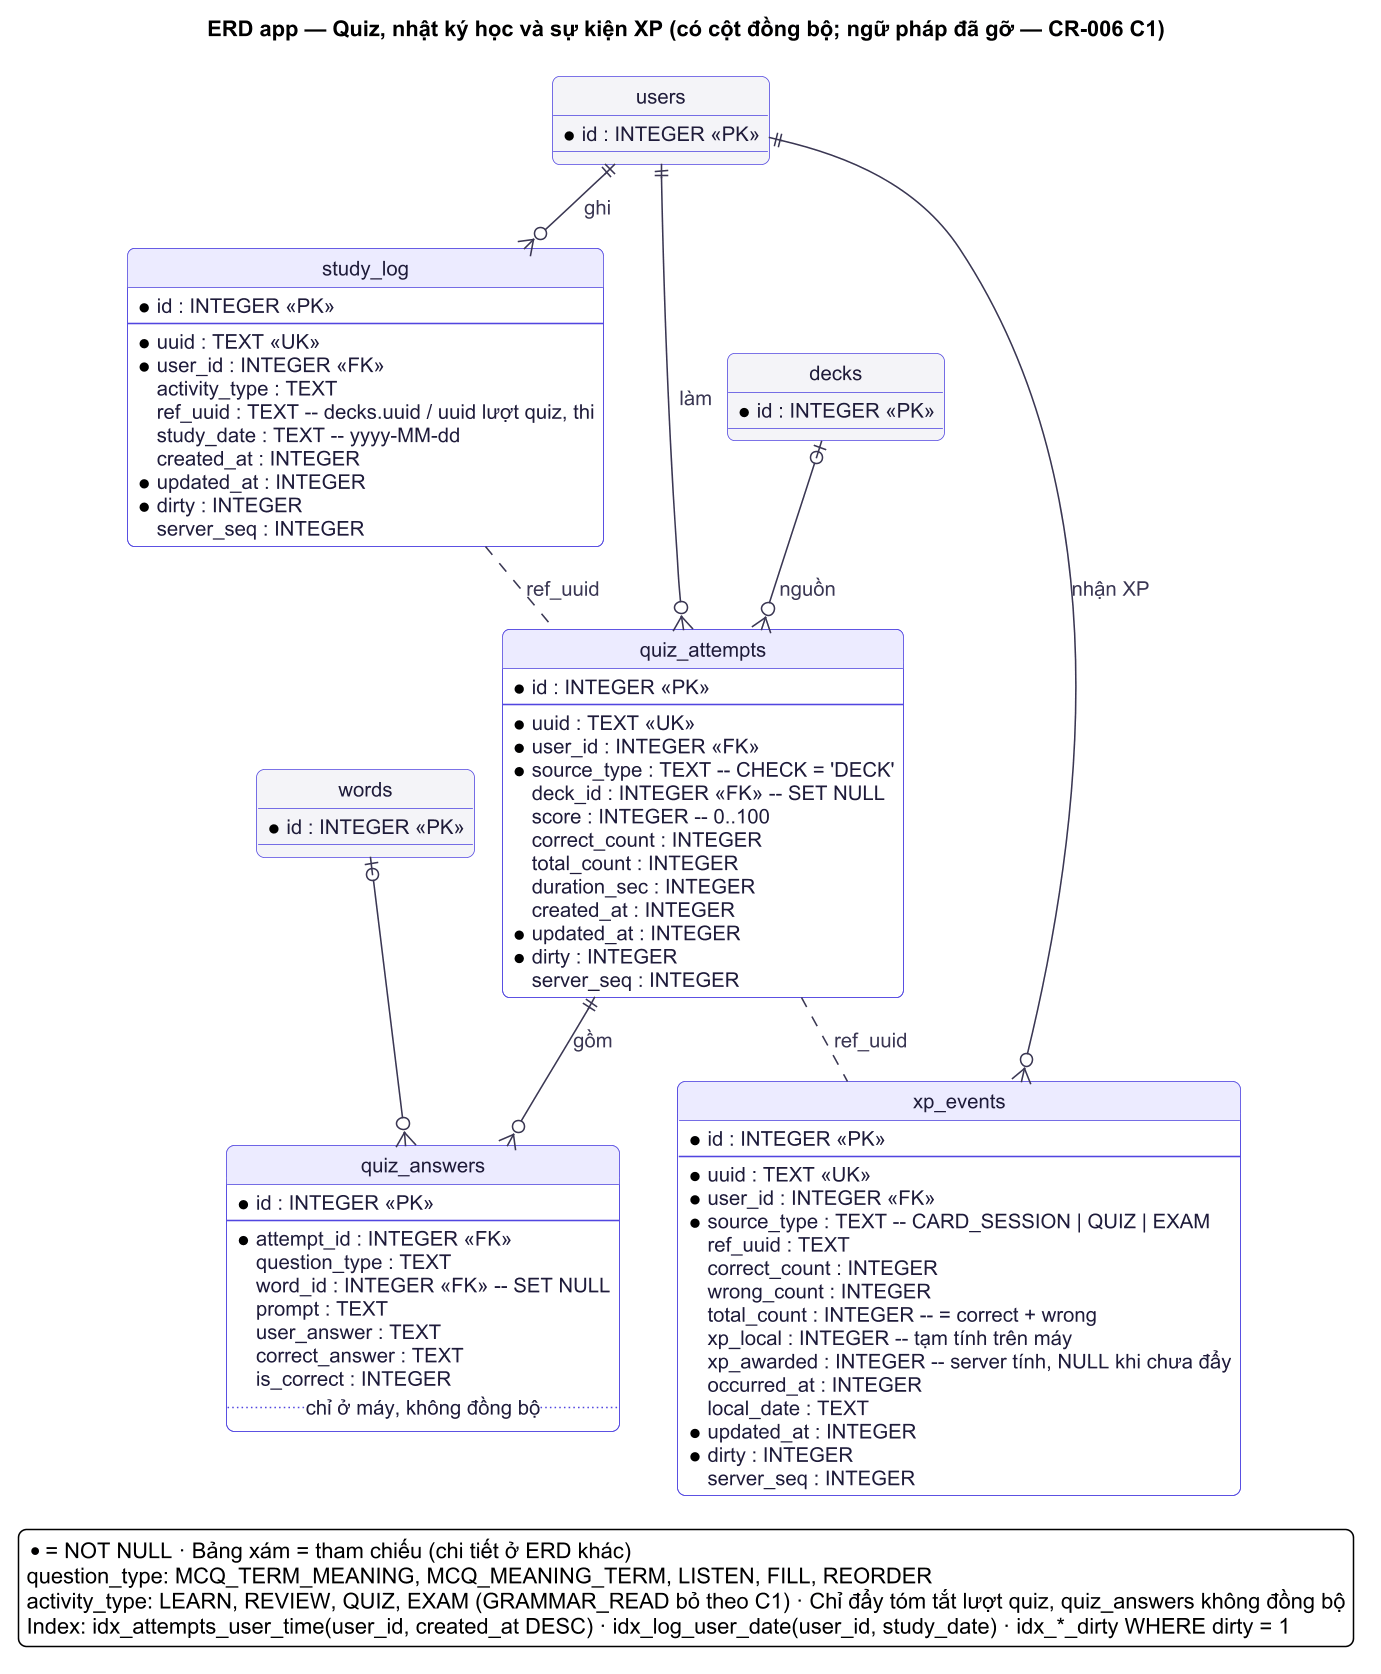

The diagram above was rendered by PlantUML. Its source (embedded in the PNG):
@startuml
!include ../_style.puml
title ERD app — Quiz, nhật ký học và sự kiện XP (có cột đồng bộ; ngữ pháp đã gỡ — CR-006 C1)
hide circle

entity "users" as users #F4F4F8 {
  * id : INTEGER <<PK>>
}
entity "decks" as decks #F4F4F8 {
  * id : INTEGER <<PK>>
}
entity "words" as words #F4F4F8 {
  * id : INTEGER <<PK>>
}

entity "quiz_attempts" as qa {
  * id : INTEGER <<PK>>
  --
  * uuid : TEXT <<UK>>
  * user_id : INTEGER <<FK>>
  * source_type : TEXT -- CHECK = 'DECK'
  deck_id : INTEGER <<FK>> -- SET NULL
  score : INTEGER -- 0..100
  correct_count : INTEGER
  total_count : INTEGER
  duration_sec : INTEGER
  created_at : INTEGER
  * updated_at : INTEGER
  * dirty : INTEGER
  server_seq : INTEGER
}
entity "quiz_answers" as qn {
  * id : INTEGER <<PK>>
  --
  * attempt_id : INTEGER <<FK>>
  question_type : TEXT
  word_id : INTEGER <<FK>> -- SET NULL
  prompt : TEXT
  user_answer : TEXT
  correct_answer : TEXT
  is_correct : INTEGER
  .. chỉ ở máy, không đồng bộ ..
}
entity "study_log" as sl {
  * id : INTEGER <<PK>>
  --
  * uuid : TEXT <<UK>>
  * user_id : INTEGER <<FK>>
  activity_type : TEXT
  ref_uuid : TEXT -- decks.uuid / uuid lượt quiz, thi
  study_date : TEXT -- yyyy-MM-dd
  created_at : INTEGER
  * updated_at : INTEGER
  * dirty : INTEGER
  server_seq : INTEGER
}
entity "xp_events" as xp {
  * id : INTEGER <<PK>>
  --
  * uuid : TEXT <<UK>>
  * user_id : INTEGER <<FK>>
  * source_type : TEXT -- CARD_SESSION | QUIZ | EXAM
  ref_uuid : TEXT
  correct_count : INTEGER
  wrong_count : INTEGER
  total_count : INTEGER -- = correct + wrong
  xp_local : INTEGER -- tạm tính trên máy
  xp_awarded : INTEGER -- server tính, NULL khi chưa đẩy
  occurred_at : INTEGER
  local_date : TEXT
  * updated_at : INTEGER
  * dirty : INTEGER
  server_seq : INTEGER
}

users ||--o{ qa : "làm"
decks |o--o{ qa : "nguồn"
qa ||--o{ qn : "gồm"
words |o--o{ qn
users ||--o{ sl : "ghi"
users ||--o{ xp : "nhận XP"
qa .. xp : ref_uuid
sl .. qa : ref_uuid

legend bottom
  * = NOT NULL · Bảng xám = tham chiếu (chi tiết ở ERD khác)
  question_type: MCQ_TERM_MEANING, MCQ_MEANING_TERM, LISTEN, FILL, REORDER
  activity_type: LEARN, REVIEW, QUIZ, EXAM (GRAMMAR_READ bỏ theo C1) · Chỉ đẩy tóm tắt lượt quiz, quiz_answers không đồng bộ
  Index: idx_attempts_user_time(user_id, created_at DESC) · idx_log_user_date(user_id, study_date) · idx_*_dirty WHERE dirty = 1
endlegend
@enduml